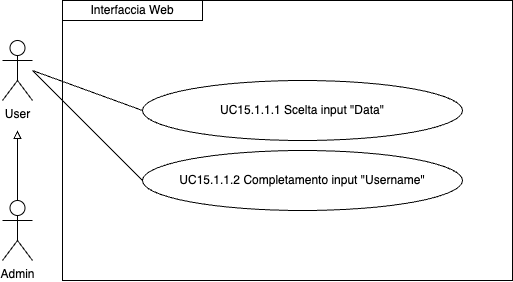

The diagram above was exported from draw.io. Its source (the exported page's mxGraphModel, read from the mxfile embedded in the PNG):
<mxGraphModel dx="954" dy="610" grid="1" gridSize="10" guides="1" tooltips="1" connect="1" arrows="1" fold="1" page="1" pageScale="1" pageWidth="827" pageHeight="1169" math="0" shadow="0">
  <root>
    <mxCell id="0" />
    <mxCell id="1" parent="0" />
    <mxCell id="uLD989ofhRdCK9zsGqIC-1" style="edgeStyle=orthogonalEdgeStyle;rounded=0;orthogonalLoop=1;jettySize=auto;html=1;exitX=0.5;exitY=0;exitDx=0;exitDy=0;exitPerimeter=0;endArrow=block;endFill=0;" parent="1" source="uLD989ofhRdCK9zsGqIC-2" edge="1">
      <mxGeometry relative="1" as="geometry">
        <mxPoint x="135" y="160" as="targetPoint" />
      </mxGeometry>
    </mxCell>
    <mxCell id="uLD989ofhRdCK9zsGqIC-2" value="Admin" style="shape=umlActor;verticalLabelPosition=bottom;verticalAlign=top;html=1;outlineConnect=0;" parent="1" vertex="1">
      <mxGeometry x="120" y="230" width="30" height="60" as="geometry" />
    </mxCell>
    <mxCell id="uLD989ofhRdCK9zsGqIC-4" value="User" style="shape=umlActor;verticalLabelPosition=bottom;verticalAlign=top;html=1;outlineConnect=0;" parent="1" vertex="1">
      <mxGeometry x="120" y="70" width="30" height="60" as="geometry" />
    </mxCell>
    <mxCell id="uLD989ofhRdCK9zsGqIC-6" value="Interfaccia Web" style="rounded=0;whiteSpace=wrap;html=1;" parent="1" vertex="1">
      <mxGeometry x="180" y="30" width="140" height="20" as="geometry" />
    </mxCell>
    <mxCell id="uLD989ofhRdCK9zsGqIC-8" value="UC15.1.1.1 Scelta input&amp;nbsp;&quot;Data&quot;" style="ellipse;whiteSpace=wrap;html=1;" parent="1" vertex="1">
      <mxGeometry x="260" y="110" width="320" height="60" as="geometry" />
    </mxCell>
    <mxCell id="uLD989ofhRdCK9zsGqIC-11" value="UC15.1.1.2 Completamento input&amp;nbsp;&quot;Username&quot;" style="ellipse;whiteSpace=wrap;html=1;" parent="1" vertex="1">
      <mxGeometry x="260" y="180" width="320" height="60" as="geometry" />
    </mxCell>
    <mxCell id="Q54x2Qnl2icULmh6MX5f-2" value="" style="endArrow=none;html=1;rounded=0;entryX=0;entryY=0.5;entryDx=0;entryDy=0;" edge="1" parent="1" target="uLD989ofhRdCK9zsGqIC-8">
      <mxGeometry width="50" height="50" relative="1" as="geometry">
        <mxPoint x="150" y="100" as="sourcePoint" />
        <mxPoint x="280" y="110" as="targetPoint" />
      </mxGeometry>
    </mxCell>
    <mxCell id="Q54x2Qnl2icULmh6MX5f-3" value="" style="endArrow=none;html=1;rounded=0;entryX=0;entryY=0.5;entryDx=0;entryDy=0;" edge="1" parent="1" target="uLD989ofhRdCK9zsGqIC-11">
      <mxGeometry width="50" height="50" relative="1" as="geometry">
        <mxPoint x="150" y="100" as="sourcePoint" />
        <mxPoint x="290" y="120" as="targetPoint" />
      </mxGeometry>
    </mxCell>
    <mxCell id="Q54x2Qnl2icULmh6MX5f-8" value="" style="rounded=0;whiteSpace=wrap;html=1;fillColor=none;" vertex="1" parent="1">
      <mxGeometry x="180" y="30" width="450" height="280" as="geometry" />
    </mxCell>
  </root>
</mxGraphModel>